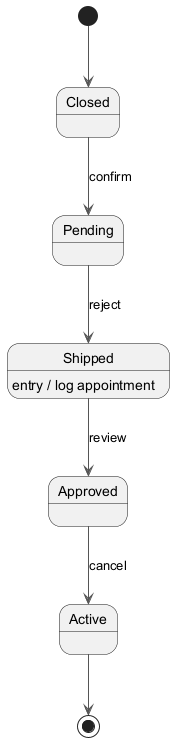

The diagram above was rendered by PlantUML. Its source (embedded in the PNG):
@startuml
skinparam monochrome true
skinparam ArrowColor #555555
[*] --> Closed
Closed --> Pending : confirm
Pending --> Shipped : reject
Shipped --> Approved : review
Shipped : entry / log appointment
Approved --> Active : cancel
Active --> [*]
@enduml